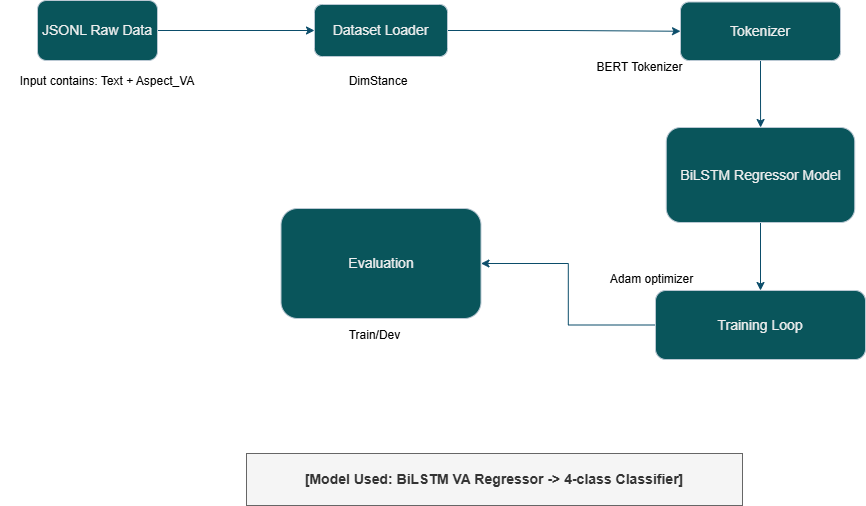

The diagram above was exported from draw.io. Its source (the exported page's mxGraphModel, read from the mxfile embedded in the PNG):
<mxGraphModel dx="1042" dy="608" grid="0" gridSize="10" guides="1" tooltips="1" connect="1" arrows="1" fold="1" page="1" pageScale="1" pageWidth="1100" pageHeight="850" background="#ffffff" math="0" shadow="0">
  <root>
    <mxCell id="0" />
    <mxCell id="1" parent="0" />
    <mxCell id="YoTJ6tX3UgRNidUmCcBy-34" edge="1" parent="1" source="YoTJ6tX3UgRNidUmCcBy-1" style="edgeStyle=orthogonalEdgeStyle;rounded=0;orthogonalLoop=1;jettySize=auto;html=1;exitX=1;exitY=0.5;exitDx=0;exitDy=0;strokeColor=#0B4D6A;" target="YoTJ6tX3UgRNidUmCcBy-4">
      <mxGeometry relative="1" as="geometry" />
    </mxCell>
    <mxCell id="YoTJ6tX3UgRNidUmCcBy-1" parent="1" style="rounded=1;whiteSpace=wrap;html=1;labelBackgroundColor=none;fillColor=#09555B;strokeColor=#BAC8D3;fontColor=#EEEEEE;" value="&lt;font style=&quot;font-size: 14px;&quot;&gt;JSONL Raw Data&lt;/font&gt;" vertex="1">
      <mxGeometry height="60" width="120" x="37" y="62" as="geometry" />
    </mxCell>
    <mxCell id="YoTJ6tX3UgRNidUmCcBy-35" edge="1" parent="1" source="YoTJ6tX3UgRNidUmCcBy-4" style="edgeStyle=orthogonalEdgeStyle;rounded=0;orthogonalLoop=1;jettySize=auto;html=1;exitX=1;exitY=0.5;exitDx=0;exitDy=0;entryX=0;entryY=0.5;entryDx=0;entryDy=0;strokeColor=#0B4D6A;" target="YoTJ6tX3UgRNidUmCcBy-7">
      <mxGeometry relative="1" as="geometry" />
    </mxCell>
    <mxCell id="YoTJ6tX3UgRNidUmCcBy-4" parent="1" style="rounded=1;whiteSpace=wrap;html=1;labelBackgroundColor=none;fillColor=#09555B;strokeColor=#BAC8D3;fontColor=#EEEEEE;" value="&lt;font style=&quot;font-size: 14px;&quot;&gt;Dataset Loader&lt;/font&gt;" vertex="1">
      <mxGeometry height="52" width="133" x="314" y="66" as="geometry" />
    </mxCell>
    <mxCell id="YoTJ6tX3UgRNidUmCcBy-20" edge="1" parent="1" source="YoTJ6tX3UgRNidUmCcBy-7" style="edgeStyle=orthogonalEdgeStyle;rounded=0;orthogonalLoop=1;jettySize=auto;html=1;exitX=0.5;exitY=1;exitDx=0;exitDy=0;strokeColor=#0B4D6A;" target="YoTJ6tX3UgRNidUmCcBy-8">
      <mxGeometry relative="1" as="geometry" />
    </mxCell>
    <mxCell id="YoTJ6tX3UgRNidUmCcBy-7" parent="1" style="rounded=1;whiteSpace=wrap;html=1;labelBackgroundColor=none;fillColor=#09555B;strokeColor=#BAC8D3;fontColor=#EEEEEE;" value="&lt;font style=&quot;font-size: 14px;&quot;&gt;Tokenizer&lt;/font&gt;" vertex="1">
      <mxGeometry height="58.5" width="160" x="680" y="63.5" as="geometry" />
    </mxCell>
    <mxCell id="YoTJ6tX3UgRNidUmCcBy-37" edge="1" parent="1" source="YoTJ6tX3UgRNidUmCcBy-8" style="edgeStyle=orthogonalEdgeStyle;rounded=0;orthogonalLoop=1;jettySize=auto;html=1;exitX=0.5;exitY=1;exitDx=0;exitDy=0;entryX=0.5;entryY=0;entryDx=0;entryDy=0;strokeColor=#0B4D6A;" target="YoTJ6tX3UgRNidUmCcBy-9">
      <mxGeometry relative="1" as="geometry" />
    </mxCell>
    <mxCell id="YoTJ6tX3UgRNidUmCcBy-8" parent="1" style="rounded=1;whiteSpace=wrap;html=1;labelBackgroundColor=none;fillColor=#09555B;strokeColor=#BAC8D3;fontColor=#EEEEEE;" value="&lt;font style=&quot;font-size: 14px;&quot;&gt;BiLSTM Regressor Model&lt;/font&gt;" vertex="1">
      <mxGeometry height="95" width="188.5" x="665.75" y="189" as="geometry" />
    </mxCell>
    <mxCell id="YoTJ6tX3UgRNidUmCcBy-38" edge="1" parent="1" source="YoTJ6tX3UgRNidUmCcBy-9" style="edgeStyle=orthogonalEdgeStyle;rounded=0;orthogonalLoop=1;jettySize=auto;html=1;exitX=0;exitY=0.5;exitDx=0;exitDy=0;entryX=1;entryY=0.5;entryDx=0;entryDy=0;strokeColor=#0B4D6A;" target="YoTJ6tX3UgRNidUmCcBy-32">
      <mxGeometry relative="1" as="geometry" />
    </mxCell>
    <mxCell id="YoTJ6tX3UgRNidUmCcBy-9" parent="1" style="rounded=1;whiteSpace=wrap;html=1;labelBackgroundColor=none;fillColor=#09555B;strokeColor=#BAC8D3;fontColor=#EEEEEE;" value="&lt;font style=&quot;font-size: 14px;&quot;&gt;Training Loop&lt;/font&gt;" vertex="1">
      <mxGeometry height="69" width="210" x="655" y="352" as="geometry" />
    </mxCell>
    <mxCell id="YoTJ6tX3UgRNidUmCcBy-26" parent="1" style="text;html=1;whiteSpace=wrap;align=center;verticalAlign=middle;rounded=0;" value="Input contains: Text + Aspect_VA" vertex="1">
      <mxGeometry height="22" width="214" y="132" as="geometry" />
    </mxCell>
    <mxCell id="YoTJ6tX3UgRNidUmCcBy-29" parent="1" style="text;html=1;whiteSpace=wrap;align=center;verticalAlign=middle;rounded=0;" value="BERT Tokenizer" vertex="1">
      <mxGeometry height="22" width="129" x="575" y="118" as="geometry" />
    </mxCell>
    <mxCell id="YoTJ6tX3UgRNidUmCcBy-30" parent="1" style="text;html=1;whiteSpace=wrap;align=center;verticalAlign=middle;rounded=0;" value="DimStance" vertex="1">
      <mxGeometry height="22" width="186" x="285" y="132" as="geometry" />
    </mxCell>
    <mxCell id="YoTJ6tX3UgRNidUmCcBy-31" parent="1" style="text;html=1;whiteSpace=wrap;align=center;verticalAlign=middle;rounded=0;fontStyle=1;fillColor=#f5f5f5;fontColor=#333333;strokeColor=#666666;fontSize=14;" value="[Model Used: BiLSTM VA Regressor -&amp;gt; 4-class Classifier]" vertex="1">
      <mxGeometry height="52" width="496" x="246" y="515" as="geometry" />
    </mxCell>
    <mxCell id="YoTJ6tX3UgRNidUmCcBy-32" parent="1" style="rounded=1;whiteSpace=wrap;html=1;labelBackgroundColor=none;fillColor=#09555B;strokeColor=#BAC8D3;fontColor=#EEEEEE;" value="&lt;font style=&quot;font-size: 14px;&quot;&gt;Evaluation&lt;/font&gt;" vertex="1">
      <mxGeometry height="110" width="200" x="280.5" y="270" as="geometry" />
    </mxCell>
    <mxCell id="YoTJ6tX3UgRNidUmCcBy-39" parent="1" style="text;html=1;whiteSpace=wrap;align=center;verticalAlign=middle;rounded=0;" value="Adam optimizer" vertex="1">
      <mxGeometry height="22" width="129" x="587" y="330" as="geometry" />
    </mxCell>
    <mxCell id="YoTJ6tX3UgRNidUmCcBy-41" parent="1" style="text;html=1;whiteSpace=wrap;align=center;verticalAlign=middle;rounded=0;" value="Train/Dev" vertex="1">
      <mxGeometry height="22" width="129" x="310" y="386" as="geometry" />
    </mxCell>
  </root>
</mxGraphModel>